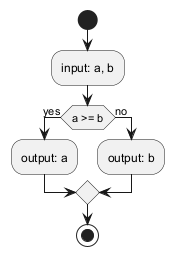

The diagram above was rendered by PlantUML. Its source (embedded in the PNG):
@startuml
start
:input: a, b;
if (a >= b) then (yes)
  :output: a;
else (no)
  :output: b;
endif
stop
@enduml